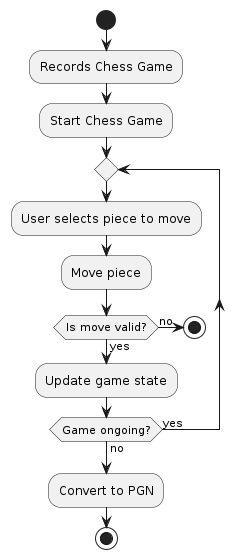

The diagram above was rendered by PlantUML. Its source (embedded in the PNG):
@startuml
start

:Records Chess Game;

:Start Chess Game;

repeat
  :User selects piece to move;

  :Move piece;

  if (Is move valid?) then (yes)
    :Update game state;
  else (no)
    stop
  endif

repeat while (Game ongoing?) is (yes) not (no)

:Convert to PGN;

stop
@enduml